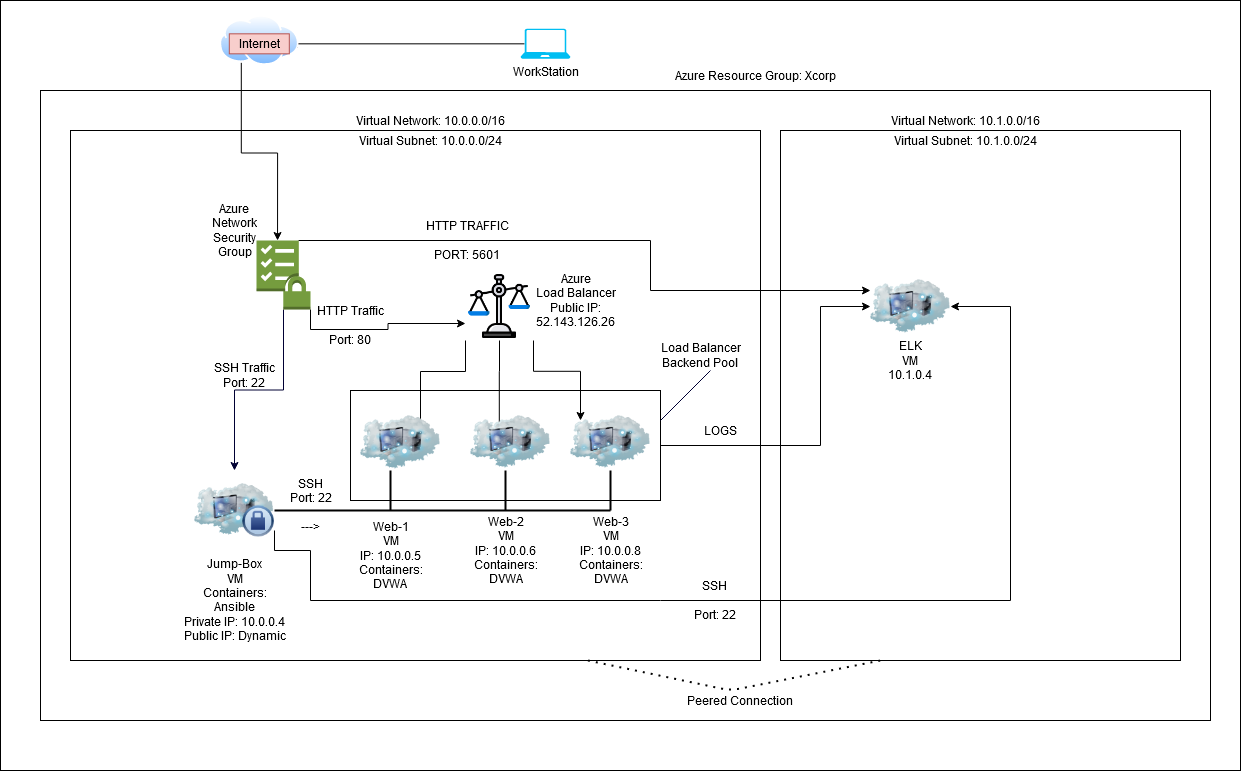

The diagram above was exported from draw.io. Its source (the exported page's mxGraphModel, read from the mxfile embedded in the PNG):
<mxGraphModel dx="1422" dy="1710" grid="1" gridSize="10" guides="1" tooltips="1" connect="1" arrows="1" fold="1" page="1" pageScale="1" pageWidth="1169" pageHeight="827" math="0" shadow="0">
  <root>
    <mxCell id="0" />
    <mxCell id="1" parent="0" />
    <mxCell id="c3S-POjM57cpvQwNin8d-72" value="" style="rounded=0;whiteSpace=wrap;html=1;labelBackgroundColor=none;fontColor=none;" parent="1" vertex="1">
      <mxGeometry x="660" y="-300" width="1240" height="770" as="geometry" />
    </mxCell>
    <mxCell id="c3S-POjM57cpvQwNin8d-70" value="" style="rounded=0;whiteSpace=wrap;html=1;labelBackgroundColor=none;fontColor=none;" parent="1" vertex="1">
      <mxGeometry x="700" y="-210" width="1170" height="630" as="geometry" />
    </mxCell>
    <mxCell id="c3S-POjM57cpvQwNin8d-71" value="" style="rounded=0;whiteSpace=wrap;html=1;labelBackgroundColor=none;fontColor=none;" parent="1" vertex="1">
      <mxGeometry x="730" y="-170" width="690" height="530" as="geometry" />
    </mxCell>
    <mxCell id="c3S-POjM57cpvQwNin8d-65" value="" style="rounded=0;whiteSpace=wrap;html=1;labelBackgroundColor=none;fontColor=none;" parent="1" vertex="1">
      <mxGeometry x="1010" y="90" width="310" height="110" as="geometry" />
    </mxCell>
    <mxCell id="bqO7Jnbx5fZ0lN99N0Uw-23" style="edgeStyle=orthogonalEdgeStyle;rounded=0;orthogonalLoop=1;jettySize=auto;html=1;exitX=0.08;exitY=0.5;exitDx=0;exitDy=0;exitPerimeter=0;" parent="1" source="c3S-POjM57cpvQwNin8d-1" target="c3S-POjM57cpvQwNin8d-62" edge="1">
      <mxGeometry relative="1" as="geometry" />
    </mxCell>
    <mxCell id="c3S-POjM57cpvQwNin8d-1" value="WorkStation" style="verticalLabelPosition=bottom;html=1;verticalAlign=top;align=center;strokeColor=none;fillColor=#00BEF2;shape=mxgraph.azure.laptop;pointerEvents=1;" parent="1" vertex="1">
      <mxGeometry x="1180" y="-271.67" width="50" height="30" as="geometry" />
    </mxCell>
    <mxCell id="bqO7Jnbx5fZ0lN99N0Uw-10" style="edgeStyle=orthogonalEdgeStyle;rounded=0;orthogonalLoop=1;jettySize=auto;html=1;exitX=0.25;exitY=1;exitDx=0;exitDy=0;entryX=0.39;entryY=0;entryDx=0;entryDy=0;entryPerimeter=0;" parent="1" source="c3S-POjM57cpvQwNin8d-3" target="c3S-POjM57cpvQwNin8d-5" edge="1">
      <mxGeometry relative="1" as="geometry" />
    </mxCell>
    <mxCell id="c3S-POjM57cpvQwNin8d-3" value="" style="aspect=fixed;perimeter=ellipsePerimeter;html=1;align=center;shadow=0;dashed=0;spacingTop=3;image;image=img/lib/active_directory/internet_cloud.svg;" parent="1" vertex="1">
      <mxGeometry x="878.81" y="-285.40000000000003" width="80" height="50.4" as="geometry" />
    </mxCell>
    <mxCell id="c3S-POjM57cpvQwNin8d-18" style="edgeStyle=orthogonalEdgeStyle;rounded=0;orthogonalLoop=1;jettySize=auto;html=1;strokeColor=#000033;" parent="1" source="c3S-POjM57cpvQwNin8d-5" target="c3S-POjM57cpvQwNin8d-17" edge="1">
      <mxGeometry relative="1" as="geometry" />
    </mxCell>
    <mxCell id="bqO7Jnbx5fZ0lN99N0Uw-11" style="edgeStyle=orthogonalEdgeStyle;rounded=0;orthogonalLoop=1;jettySize=auto;html=1;exitX=1;exitY=1;exitDx=0;exitDy=0;exitPerimeter=0;entryX=0;entryY=0.75;entryDx=0;entryDy=0;" parent="1" source="c3S-POjM57cpvQwNin8d-5" target="c3S-POjM57cpvQwNin8d-7" edge="1">
      <mxGeometry relative="1" as="geometry" />
    </mxCell>
    <mxCell id="c3S-POjM57cpvQwNin8d-5" value="" style="outlineConnect=0;dashed=0;verticalLabelPosition=bottom;verticalAlign=top;align=center;html=1;shape=mxgraph.aws3.checklist_security;fillColor=#759C3E;gradientColor=none;" parent="1" vertex="1">
      <mxGeometry x="916" y="-60" width="54" height="69" as="geometry" />
    </mxCell>
    <mxCell id="bqO7Jnbx5fZ0lN99N0Uw-13" style="edgeStyle=orthogonalEdgeStyle;rounded=0;orthogonalLoop=1;jettySize=auto;html=1;exitX=0;exitY=1;exitDx=0;exitDy=0;entryX=0.75;entryY=0.475;entryDx=0;entryDy=0;entryPerimeter=0;" parent="1" source="c3S-POjM57cpvQwNin8d-7" target="c3S-POjM57cpvQwNin8d-20" edge="1">
      <mxGeometry relative="1" as="geometry" />
    </mxCell>
    <mxCell id="bqO7Jnbx5fZ0lN99N0Uw-14" style="edgeStyle=orthogonalEdgeStyle;rounded=0;orthogonalLoop=1;jettySize=auto;html=1;exitX=0.5;exitY=1;exitDx=0;exitDy=0;entryX=0.36;entryY=0.481;entryDx=0;entryDy=0;entryPerimeter=0;" parent="1" source="c3S-POjM57cpvQwNin8d-7" target="c3S-POjM57cpvQwNin8d-21" edge="1">
      <mxGeometry relative="1" as="geometry" />
    </mxCell>
    <mxCell id="bqO7Jnbx5fZ0lN99N0Uw-15" style="edgeStyle=orthogonalEdgeStyle;rounded=0;orthogonalLoop=1;jettySize=auto;html=1;exitX=1;exitY=1;exitDx=0;exitDy=0;entryX=0.125;entryY=0.231;entryDx=0;entryDy=0;entryPerimeter=0;" parent="1" source="c3S-POjM57cpvQwNin8d-7" target="c3S-POjM57cpvQwNin8d-22" edge="1">
      <mxGeometry relative="1" as="geometry" />
    </mxCell>
    <mxCell id="c3S-POjM57cpvQwNin8d-7" value="" style="shape=image;html=1;verticalAlign=top;verticalLabelPosition=bottom;labelBackgroundColor=#ffffff;imageAspect=0;aspect=fixed;image=https://cdn4.iconfinder.com/data/icons/success-filloutline/64/law-scale-justice-judge-balance-128.png" parent="1" vertex="1">
      <mxGeometry x="1125" y="-28" width="68" height="68" as="geometry" />
    </mxCell>
    <mxCell id="c3S-POjM57cpvQwNin8d-11" value="Virtual Network: 10.0.0.0/16" style="text;html=1;align=center;verticalAlign=middle;resizable=0;points=[];autosize=1;" parent="1" vertex="1">
      <mxGeometry x="1010" y="-190" width="160" height="20" as="geometry" />
    </mxCell>
    <mxCell id="c3S-POjM57cpvQwNin8d-12" value="Virtual Subnet: 10.0.0.0/24" style="text;html=1;align=center;verticalAlign=middle;resizable=0;points=[];autosize=1;" parent="1" vertex="1">
      <mxGeometry x="1010" y="-170" width="160" height="20" as="geometry" />
    </mxCell>
    <mxCell id="c3S-POjM57cpvQwNin8d-14" value="Azure Resource Group: Xcorp" style="text;html=1;align=center;verticalAlign=middle;resizable=0;points=[];autosize=1;" parent="1" vertex="1">
      <mxGeometry x="1325" y="-235" width="180" height="20" as="geometry" />
    </mxCell>
    <mxCell id="c3S-POjM57cpvQwNin8d-17" value="&lt;div&gt;Jump-Box&lt;/div&gt;&lt;div&gt;VM&lt;/div&gt;&lt;div&gt;Containers:&lt;/div&gt;&lt;div&gt;Ansible&lt;/div&gt;&lt;div&gt;Private IP: 10.0.0.4&lt;/div&gt;&lt;div&gt;Public IP: Dynamic&lt;br&gt;&lt;/div&gt;" style="image;html=1;image=img/lib/clip_art/networking/Cloud_Computer_Private_128x128.png" parent="1" vertex="1">
      <mxGeometry x="854" y="170" width="80" height="80" as="geometry" />
    </mxCell>
    <mxCell id="c3S-POjM57cpvQwNin8d-20" value="" style="image;html=1;image=img/lib/clip_art/networking/Cloud_Computer_128x128.png" parent="1" vertex="1">
      <mxGeometry x="1020" y="102" width="80" height="80" as="geometry" />
    </mxCell>
    <mxCell id="c3S-POjM57cpvQwNin8d-21" value="" style="image;html=1;image=img/lib/clip_art/networking/Cloud_Computer_128x128.png" parent="1" vertex="1">
      <mxGeometry x="1130" y="101.5" width="80" height="80" as="geometry" />
    </mxCell>
    <mxCell id="c3S-POjM57cpvQwNin8d-22" value="" style="image;html=1;image=img/lib/clip_art/networking/Cloud_Computer_128x128.png" parent="1" vertex="1">
      <mxGeometry x="1230" y="101.5" width="80" height="80" as="geometry" />
    </mxCell>
    <mxCell id="c3S-POjM57cpvQwNin8d-26" value="&lt;div&gt;Azure&lt;/div&gt;&lt;div&gt;Load Balancer&lt;/div&gt;&lt;div&gt;Public IP: &lt;br&gt;&lt;div class=&quot;fxc-copyablelabel-temp-element&quot;&gt;52.143.126.26&lt;/div&gt; &lt;/div&gt;" style="text;html=1;align=center;verticalAlign=middle;resizable=0;points=[];autosize=1;" parent="1" vertex="1">
      <mxGeometry x="1185" y="-30" width="100" height="60" as="geometry" />
    </mxCell>
    <mxCell id="c3S-POjM57cpvQwNin8d-32" value="&lt;div&gt;Web-3&lt;/div&gt;&lt;div&gt;VM&lt;/div&gt;&lt;div&gt;IP: 10.0.0.8&lt;br&gt;Containers:&lt;/div&gt;DVWA" style="text;html=1;align=center;verticalAlign=middle;resizable=0;points=[];autosize=1;" parent="1" vertex="1">
      <mxGeometry x="1230" y="210" width="80" height="80" as="geometry" />
    </mxCell>
    <mxCell id="c3S-POjM57cpvQwNin8d-33" value="&lt;div&gt;Web-2&lt;/div&gt;&lt;div&gt;VM&lt;/div&gt;&lt;div&gt;IP: 10.0.0.6&lt;br&gt;Containers:&lt;/div&gt;DVWA" style="text;html=1;align=center;verticalAlign=middle;resizable=0;points=[];autosize=1;" parent="1" vertex="1">
      <mxGeometry x="1125" y="210" width="80" height="80" as="geometry" />
    </mxCell>
    <mxCell id="c3S-POjM57cpvQwNin8d-34" value="&lt;div&gt;Web-1&lt;/div&gt;&lt;div&gt;VM&lt;/div&gt;&lt;div&gt;IP: 10.0.0.5&lt;br&gt;Containers:&lt;/div&gt;&lt;div&gt;DVWA&lt;br&gt;&lt;/div&gt;" style="text;html=1;align=center;verticalAlign=middle;resizable=0;points=[];autosize=1;" parent="1" vertex="1">
      <mxGeometry x="1010" y="215" width="80" height="80" as="geometry" />
    </mxCell>
    <mxCell id="c3S-POjM57cpvQwNin8d-54" value="" style="line;strokeWidth=2;direction=south;html=1;" parent="1" vertex="1">
      <mxGeometry x="1045" y="170" width="10" height="40" as="geometry" />
    </mxCell>
    <mxCell id="c3S-POjM57cpvQwNin8d-55" value="" style="line;strokeWidth=2;direction=south;html=1;" parent="1" vertex="1">
      <mxGeometry x="1265" y="170" width="10" height="40" as="geometry" />
    </mxCell>
    <mxCell id="c3S-POjM57cpvQwNin8d-57" value="" style="line;strokeWidth=2;direction=south;html=1;" parent="1" vertex="1">
      <mxGeometry x="1160" y="170" width="10" height="40" as="geometry" />
    </mxCell>
    <mxCell id="c3S-POjM57cpvQwNin8d-58" value="" style="line;strokeWidth=2;html=1;" parent="1" vertex="1">
      <mxGeometry x="934" y="205" width="336" height="10" as="geometry" />
    </mxCell>
    <mxCell id="c3S-POjM57cpvQwNin8d-59" value="&lt;div&gt;HTTP Traffic&lt;/div&gt;&lt;div&gt;&lt;br&gt;&lt;/div&gt;&lt;div&gt;Port: 80&lt;br&gt;&lt;/div&gt;" style="text;html=1;align=center;verticalAlign=middle;resizable=0;points=[];autosize=1;" parent="1" vertex="1">
      <mxGeometry x="970" width="80" height="50" as="geometry" />
    </mxCell>
    <mxCell id="c3S-POjM57cpvQwNin8d-60" value="Azure&lt;br&gt;Network&lt;br&gt;Security&lt;br&gt;&lt;div&gt;Group&lt;/div&gt;" style="text;html=1;align=center;verticalAlign=middle;resizable=0;points=[];autosize=1;" parent="1" vertex="1">
      <mxGeometry x="864" y="-100" width="60" height="60" as="geometry" />
    </mxCell>
    <mxCell id="c3S-POjM57cpvQwNin8d-62" value="Internet" style="text;html=1;align=center;verticalAlign=middle;resizable=0;points=[];autosize=1;fillColor=#f8cecc;strokeColor=#b85450;" parent="1" vertex="1">
      <mxGeometry x="888.81" y="-266.67" width="60" height="20" as="geometry" />
    </mxCell>
    <mxCell id="c3S-POjM57cpvQwNin8d-63" value="&lt;div&gt;SSH Traffic&lt;/div&gt;&lt;div&gt;Port: 22&lt;br&gt;&lt;/div&gt;" style="text;html=1;align=center;verticalAlign=middle;resizable=0;points=[];autosize=1;fontColor=none;" parent="1" vertex="1">
      <mxGeometry x="864" y="60" width="80" height="30" as="geometry" />
    </mxCell>
    <mxCell id="c3S-POjM57cpvQwNin8d-66" value="&lt;div&gt;Load Balancer&lt;/div&gt;&lt;div&gt;Backend Pool&lt;br&gt;&lt;/div&gt;" style="text;html=1;align=center;verticalAlign=middle;resizable=0;points=[];autosize=1;fontColor=none;" parent="1" vertex="1">
      <mxGeometry x="1310" y="40" width="100" height="30" as="geometry" />
    </mxCell>
    <mxCell id="c3S-POjM57cpvQwNin8d-69" value="" style="endArrow=none;html=1;strokeColor=#000033;fontColor=none;" parent="1" edge="1">
      <mxGeometry width="50" height="50" relative="1" as="geometry">
        <mxPoint x="1320" y="120" as="sourcePoint" />
        <mxPoint x="1370" y="70" as="targetPoint" />
      </mxGeometry>
    </mxCell>
    <mxCell id="THRohx4TUZijksxTYQ-e-1" value="&lt;div&gt;SSH&lt;/div&gt;&lt;div&gt;Port: 22&lt;/div&gt;&lt;div&gt;&lt;br&gt;&lt;/div&gt;&lt;div&gt;---&amp;gt;&lt;br&gt;&lt;/div&gt;" style="text;html=1;align=center;verticalAlign=middle;resizable=0;points=[];autosize=1;" parent="1" vertex="1">
      <mxGeometry x="940" y="175" width="60" height="60" as="geometry" />
    </mxCell>
    <mxCell id="bqO7Jnbx5fZ0lN99N0Uw-3" value="" style="rounded=0;whiteSpace=wrap;html=1;" parent="1" vertex="1">
      <mxGeometry x="1440" y="-170" width="400" height="530" as="geometry" />
    </mxCell>
    <mxCell id="bqO7Jnbx5fZ0lN99N0Uw-4" value="Virtual Network: 10.1.0.0/16" style="text;html=1;strokeColor=none;fillColor=none;align=center;verticalAlign=middle;whiteSpace=wrap;rounded=0;" parent="1" vertex="1">
      <mxGeometry x="1505" y="-190" width="240" height="20" as="geometry" />
    </mxCell>
    <mxCell id="bqO7Jnbx5fZ0lN99N0Uw-5" value="Virtual Subnet: 10.1.0.0/24" style="text;html=1;strokeColor=none;fillColor=none;align=center;verticalAlign=middle;whiteSpace=wrap;rounded=0;" parent="1" vertex="1">
      <mxGeometry x="1520" y="-170" width="210" height="20" as="geometry" />
    </mxCell>
    <mxCell id="bqO7Jnbx5fZ0lN99N0Uw-7" value="Peered Connection" style="text;html=1;strokeColor=none;fillColor=none;align=center;verticalAlign=middle;whiteSpace=wrap;rounded=0;" parent="1" vertex="1">
      <mxGeometry x="1320" y="390" width="160" height="20" as="geometry" />
    </mxCell>
    <mxCell id="bqO7Jnbx5fZ0lN99N0Uw-12" value="" style="image;html=1;image=img/lib/clip_art/networking/Cloud_Computer_128x128.png" parent="1" vertex="1">
      <mxGeometry x="1530" y="-34" width="80" height="80" as="geometry" />
    </mxCell>
    <mxCell id="bqO7Jnbx5fZ0lN99N0Uw-18" value="&lt;div&gt;ELK&lt;/div&gt;&lt;div&gt;VM&lt;/div&gt;&lt;div&gt;10.1.0.4&lt;br&gt;&lt;/div&gt;" style="text;html=1;strokeColor=none;fillColor=none;align=center;verticalAlign=middle;whiteSpace=wrap;rounded=0;" parent="1" vertex="1">
      <mxGeometry x="1550" y="50" width="40" height="20" as="geometry" />
    </mxCell>
    <mxCell id="bqO7Jnbx5fZ0lN99N0Uw-19" style="edgeStyle=orthogonalEdgeStyle;rounded=0;orthogonalLoop=1;jettySize=auto;html=1;exitX=1;exitY=0.5;exitDx=0;exitDy=0;entryX=0;entryY=0.5;entryDx=0;entryDy=0;" parent="1" source="c3S-POjM57cpvQwNin8d-65" target="bqO7Jnbx5fZ0lN99N0Uw-12" edge="1">
      <mxGeometry relative="1" as="geometry">
        <Array as="points">
          <mxPoint x="1480" y="145" />
          <mxPoint x="1480" y="6" />
        </Array>
      </mxGeometry>
    </mxCell>
    <mxCell id="bqO7Jnbx5fZ0lN99N0Uw-20" value="LOGS" style="text;html=1;strokeColor=none;fillColor=none;align=center;verticalAlign=middle;whiteSpace=wrap;rounded=0;" parent="1" vertex="1">
      <mxGeometry x="1360" y="120" width="40" height="20" as="geometry" />
    </mxCell>
    <mxCell id="bqO7Jnbx5fZ0lN99N0Uw-16" style="edgeStyle=orthogonalEdgeStyle;rounded=0;orthogonalLoop=1;jettySize=auto;html=1;exitX=0.78;exitY=0;exitDx=0;exitDy=0;exitPerimeter=0;" parent="1" source="c3S-POjM57cpvQwNin8d-5" target="bqO7Jnbx5fZ0lN99N0Uw-12" edge="1">
      <mxGeometry relative="1" as="geometry">
        <Array as="points">
          <mxPoint x="1310" y="-60" />
          <mxPoint x="1310" y="-10" />
        </Array>
      </mxGeometry>
    </mxCell>
    <mxCell id="bqO7Jnbx5fZ0lN99N0Uw-21" value="&lt;div&gt;HTTP TRAFFIC&lt;/div&gt;&lt;div&gt;&lt;br&gt;&lt;/div&gt;&lt;div&gt;PORT: 5601&lt;br&gt;&lt;/div&gt;" style="text;html=1;strokeColor=none;fillColor=none;align=center;verticalAlign=middle;whiteSpace=wrap;rounded=0;" parent="1" vertex="1">
      <mxGeometry x="1055" y="-70" width="145" height="20" as="geometry" />
    </mxCell>
    <mxCell id="bqO7Jnbx5fZ0lN99N0Uw-24" value="" style="endArrow=none;dashed=1;html=1;dashPattern=1 3;strokeWidth=2;entryX=0.25;entryY=1;entryDx=0;entryDy=0;exitX=0.75;exitY=1;exitDx=0;exitDy=0;" parent="1" source="c3S-POjM57cpvQwNin8d-71" target="bqO7Jnbx5fZ0lN99N0Uw-3" edge="1">
      <mxGeometry width="50" height="50" relative="1" as="geometry">
        <mxPoint x="1360" y="-350" as="sourcePoint" />
        <mxPoint x="1410" y="-400" as="targetPoint" />
        <Array as="points">
          <mxPoint x="1390" y="390" />
        </Array>
      </mxGeometry>
    </mxCell>
    <mxCell id="N5jt5aRao_uzptGDD5z8-1" style="edgeStyle=orthogonalEdgeStyle;rounded=0;orthogonalLoop=1;jettySize=auto;html=1;exitX=1;exitY=0.75;exitDx=0;exitDy=0;entryX=1;entryY=0.5;entryDx=0;entryDy=0;" parent="1" source="c3S-POjM57cpvQwNin8d-17" target="bqO7Jnbx5fZ0lN99N0Uw-12" edge="1">
      <mxGeometry relative="1" as="geometry">
        <Array as="points">
          <mxPoint x="934" y="250" />
          <mxPoint x="970" y="250" />
          <mxPoint x="970" y="300" />
          <mxPoint x="1670" y="300" />
          <mxPoint x="1670" y="6" />
        </Array>
      </mxGeometry>
    </mxCell>
    <mxCell id="N5jt5aRao_uzptGDD5z8-3" value="&lt;div&gt;SSH &lt;br&gt;&lt;/div&gt;&lt;div&gt;&lt;br&gt;&lt;/div&gt;&lt;div&gt;Port: 22&lt;/div&gt;" style="text;html=1;strokeColor=none;fillColor=none;align=center;verticalAlign=middle;whiteSpace=wrap;rounded=0;" parent="1" vertex="1">
      <mxGeometry x="1339" y="290" width="71" height="20" as="geometry" />
    </mxCell>
  </root>
</mxGraphModel>